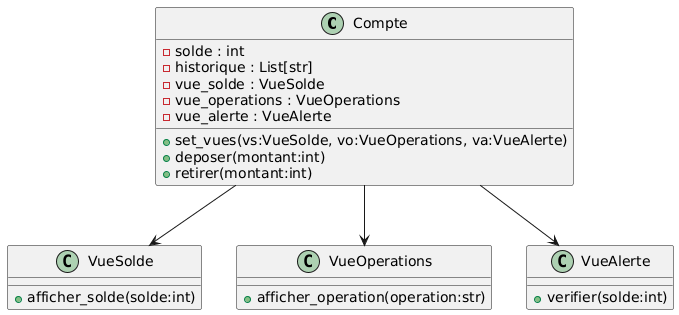

The diagram above was rendered by PlantUML. Its source (embedded in the PNG):
@startuml
class Compte {
    - solde : int
    - historique : List[str]
    - vue_solde : VueSolde
    - vue_operations : VueOperations
    - vue_alerte : VueAlerte
    + set_vues(vs:VueSolde, vo:VueOperations, va:VueAlerte)
    + deposer(montant:int)
    + retirer(montant:int)
}

class VueSolde {
    + afficher_solde(solde:int)
}

class VueOperations {
    + afficher_operation(operation:str)
}

class VueAlerte {
    + verifier(solde:int)
}

Compte --> VueSolde
Compte --> VueOperations
Compte --> VueAlerte
@enduml